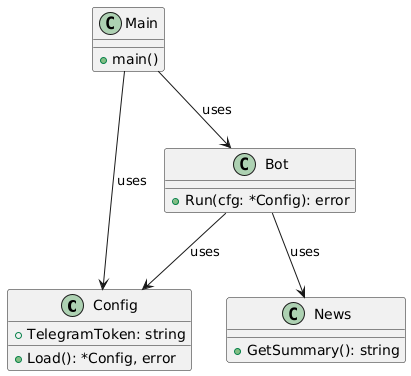

The diagram above was rendered by PlantUML. Its source (embedded in the PNG):
@startuml
class Config {
    +TelegramToken: string
    +Load(): *Config, error
}

class News {
    +GetSummary(): string
}

class Bot {
    +Run(cfg: *Config): error
}

class Main {
    +main()
}

Main --> Config : uses
Main --> Bot : uses
Bot --> Config : uses
Bot --> News : uses
@enduml